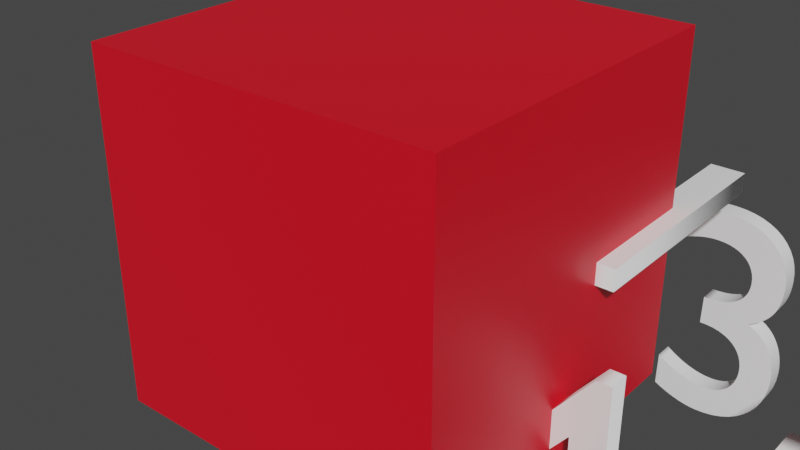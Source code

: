 # Source: d_rouge.blend  (saved by Blender 2.90.8; exported with 4.5.12 LTS)
import bpy
from mathutils import Matrix  # noqa: F401  (used for matrix-valued properties, if any)

bpy.ops.wm.read_factory_settings(use_empty=True)
scene = bpy.context.scene
scene.name = 'Scene'

# ---- collections
col_collection = bpy.data.collections.new('Collection'); scene.collection.children.link(col_collection)

# ---- materials (node trees are filled in below, after node groups)
mat_material = bpy.data.materials.new('Material')
mat_material.alpha_threshold = 0.0
mat_material.use_transparent_shadow = False
mat_material.line_color = (0.0, 0.0, 0.0, 1.0)
mat_material_002 = bpy.data.materials.new('Material.002')
mat_material_002.use_transparent_shadow = False

# ---- material node trees
mat_material.use_nodes = True; mat_material.node_tree.nodes.clear()
_N = mat_material.node_tree.nodes; _L = mat_material.node_tree.links
n0 = _N.new('ShaderNodeOutputMaterial'); n0.name = 'Material Output'; n0.location = (300, 300)
n1 = _N.new('ShaderNodeBsdfPrincipled'); n1.name = 'Principled BSDF'; n1.location = (10, 300)
n1.distribution = 'GGX'
n1.subsurface_method = 'BURLEY'
n1.inputs[0].default_value = (0.8, 0.005573, 0.01993, 1.0)
n1.inputs[2].default_value = 0.4
n1.inputs[3].default_value = 1.45
n1.inputs[27].default_value = (0.0, 0.0, 0.0, 1.0)
n1.inputs[28].default_value = 1.0
_L.new(n1.outputs[0], n0.inputs[0])
n0.is_active_output = True
mat_material_002.use_nodes = True; mat_material_002.node_tree.nodes.clear()
_N = mat_material_002.node_tree.nodes; _L = mat_material_002.node_tree.links
n0 = _N.new('ShaderNodeBsdfPrincipled'); n0.name = 'Principled BSDF'; n0.location = (10, 300)
n0.distribution = 'GGX'
n0.subsurface_method = 'BURLEY'
n0.inputs[0].default_value = (1.0, 1.0, 1.0, 1.0)
n0.inputs[3].default_value = 1.45
n0.inputs[27].default_value = (0.0, 0.0, 0.0, 1.0)
n0.inputs[28].default_value = 1.0
n1 = _N.new('ShaderNodeOutputMaterial'); n1.name = 'Material Output'; n1.location = (300, 300)
_L.new(n0.outputs[0], n1.inputs[0])
n1.is_active_output = True

# ---- world
world_world = bpy.data.worlds.new('World'); scene.world = world_world
world_world.use_nodes = True; world_world.node_tree.nodes.clear()
_N = world_world.node_tree.nodes; _L = world_world.node_tree.links
n0 = _N.new('ShaderNodeOutputWorld'); n0.name = 'World Output'; n0.location = (300, 300)
n1 = _N.new('ShaderNodeBackground'); n1.name = 'Background'; n1.location = (10, 300)
n1.inputs[0].default_value = (0.05088, 0.05088, 0.05088, 1.0)
_L.new(n1.outputs[0], n0.inputs[0])
n0.is_active_output = True
world_world.color = (0.05088, 0.05088, 0.05088)
world_world.use_sun_shadow = False
world_world.sun_shadow_jitter_overblur = 0.0

# ---- meshes
me_cube = bpy.data.meshes.new('Cube')
me_cube.from_pydata([(1.0, 1.0, 1.0), (1.0, 1.0, -1.0), (1.0, -1.0, 1.0), (1.0, -1.0, -1.0), (-1.0, 1.0, 1.0), (-1.0, 1.0, -1.0), (-1.0, -1.0, 1.0), (-1.0, -1.0, -1.0)], [], [(0, 4, 6, 2), (3, 2, 6, 7), (7, 6, 4, 5), (5, 1, 3, 7), (1, 0, 2, 3), (5, 4, 0, 1)])
_uv = me_cube.uv_layers.new(name='UVMap')
_uv.uv.foreach_set('vector', [0.625, 0.5, 0.875, 0.5, 0.875, 0.75, 0.625, 0.75, 0.375, 0.75, 0.625, 0.75, 0.625, 1.0, 0.375, 1.0, 0.375, 0.0, 0.625, 0.0, 0.625, 0.25, 0.375, 0.25, 0.125, 0.5, 0.375, 0.5, 0.375, 0.75, 0.125, 0.75, 0.375, 0.5, 0.625, 0.5, 0.625, 0.75, 0.375, 0.75, 0.375, 0.25, 0.625, 0.25, 0.625, 0.5, 0.375, 0.5])
me_cube.materials.append(mat_material)
me_cube.use_remesh_preserve_volume = False
me_cube.use_remesh_preserve_attributes = False
me_cube.use_mirror_vertex_groups = False
me_cube.update()

# ---- curves / text
txt_text = bpy.data.curves.new('Text', 'FONT')
txt_text.dimensions = '2D'
txt_text.body = '1'
txt_text.materials.append(mat_material_002)
txt_text.use_path_clamp = True
txt_text.extrude = 0.03
txt_text.align_x = 'CENTER'
txt_text.align_y = 'CENTER'
txt_text.small_caps_scale = 1.0
txt_text_001 = bpy.data.curves.new('Text.001', 'FONT')
txt_text_001.dimensions = '2D'
txt_text_001.body = '6'
txt_text_001.materials.append(mat_material_002)
txt_text_001.use_path_clamp = True
txt_text_001.extrude = 0.03
txt_text_001.align_x = 'CENTER'
txt_text_001.align_y = 'CENTER'
txt_text_001.small_caps_scale = 1.0
txt_text_002 = bpy.data.curves.new('Text.002', 'FONT')
txt_text_002.dimensions = '2D'
txt_text_002.body = '5'
txt_text_002.materials.append(mat_material_002)
txt_text_002.use_path_clamp = True
txt_text_002.extrude = 0.03
txt_text_002.align_x = 'CENTER'
txt_text_002.align_y = 'CENTER'
txt_text_002.small_caps_scale = 1.0
txt_text_003 = bpy.data.curves.new('Text.003', 'FONT')
txt_text_003.dimensions = '2D'
txt_text_003.body = '2'
txt_text_003.materials.append(mat_material_002)
txt_text_003.use_path_clamp = True
txt_text_003.extrude = 0.03
txt_text_003.align_x = 'CENTER'
txt_text_003.align_y = 'CENTER'
txt_text_003.small_caps_scale = 1.0
txt_text_004 = bpy.data.curves.new('Text.004', 'FONT')
txt_text_004.dimensions = '2D'
txt_text_004.body = '4'
txt_text_004.materials.append(mat_material_002)
txt_text_004.use_path_clamp = True
txt_text_004.extrude = 0.03
txt_text_004.align_x = 'CENTER'
txt_text_004.align_y = 'CENTER'
txt_text_004.small_caps_scale = 1.0
txt_text_005 = bpy.data.curves.new('Text.005', 'FONT')
txt_text_005.dimensions = '2D'
txt_text_005.body = '3'
txt_text_005.materials.append(mat_material_002)
txt_text_005.use_path_clamp = True
txt_text_005.extrude = 0.03
txt_text_005.align_x = 'CENTER'
txt_text_005.align_y = 'CENTER'
txt_text_005.small_caps_scale = 1.0

# ---- objects
ob_cube = bpy.data.objects.new('Cube', me_cube)
ob_text = bpy.data.objects.new('Text', txt_text)
ob_text_001 = bpy.data.objects.new('Text.001', txt_text_001)
ob_text_002 = bpy.data.objects.new('Text.002', txt_text_002)
ob_text_003 = bpy.data.objects.new('Text.003', txt_text_003)
ob_text_004 = bpy.data.objects.new('Text.004', txt_text_004)
ob_text_005 = bpy.data.objects.new('Text.005', txt_text_005)

# ---- transforms, parenting, visibility, modifiers, constraints
ob_cube.location = (0.0, 0.0, 0.0)
ob_cube.lock_rotations_4d = False
ob_cube.empty_display_type = 'ARROWS'
ob_cube.lineart.crease_threshold = 0.0
ob_text.parent = ob_cube
ob_text.matrix_parent_inverse = Matrix(((1.0, -0.0, 0.0, 1.0), (-0.0, 1.0, -0.0, 1.0), (-0.0, 0.0, 1.0, -1.0), (-0.0, 0.0, -0.0, 1.0)))
ob_text.location = (0.0, -0.1394, 0.9652)
ob_text.scale = (2.056, 2.056, 2.056)
ob_text.lineart.crease_threshold = 0.0
ob_text_001.parent = ob_cube
ob_text_001.matrix_parent_inverse = Matrix(((1.0, -0.0, 0.0, 1.0), (-0.0, 1.0, -0.0, 1.0), (-0.0, 0.0, 1.0, -1.0), (-0.0, 0.0, -0.0, 1.0)))
ob_text_001.location = (0.0, -0.1394, -1.013)
ob_text_001.scale = (2.056, 2.056, 2.056)
ob_text_001.lineart.crease_threshold = 0.0
ob_text_002.parent = ob_cube
ob_text_002.matrix_parent_inverse = Matrix(((1.0, -0.0, 0.0, 1.0), (-0.0, 1.0, -0.0, 1.0), (-0.0, 0.0, 1.0, -1.0), (-0.0, 0.0, -0.0, 1.0)))
ob_text_002.location = (1.001, -0.1394, -0.07057)
ob_text_002.rotation_euler = (-0.0, 1.571, 0.0)
ob_text_002.scale = (2.056, 2.056, 2.056)
ob_text_002.lineart.crease_threshold = 0.0
ob_text_003.parent = ob_cube
ob_text_003.matrix_parent_inverse = Matrix(((1.0, -0.0, 0.0, 1.0), (-0.0, 1.0, -0.0, 1.0), (-0.0, 0.0, 1.0, -1.0), (-0.0, 0.0, -0.0, 1.0)))
ob_text_003.location = (-0.9447, -0.1394, -0.07057)
ob_text_003.rotation_euler = (-0.0, -1.571, 0.0)
ob_text_003.scale = (2.056, 2.056, 2.056)
ob_text_003.lineart.crease_threshold = 0.0
ob_text_004.parent = ob_cube
ob_text_004.matrix_parent_inverse = Matrix(((1.0, -0.0, 0.0, 1.0), (-0.0, 1.0, -0.0, 1.0), (-0.0, 0.0, 1.0, -1.0), (-0.0, 0.0, -0.0, 1.0)))
ob_text_004.location = (0.0, -0.9995, -0.1861)
ob_text_004.rotation_euler = (1.571, -0.0, 0.0)
ob_text_004.scale = (2.056, 2.056, 2.056)
ob_text_004.lineart.crease_threshold = 0.0
ob_text_005.parent = ob_cube
ob_text_005.matrix_parent_inverse = Matrix(((1.0, -0.0, 0.0, 1.0), (-0.0, 1.0, -0.0, 1.0), (-0.0, 0.0, 1.0, -1.0), (-0.0, 0.0, -0.0, 1.0)))
ob_text_005.location = (0.0, 0.9851, -0.1861)
ob_text_005.rotation_euler = (1.571, 0.01745, 0.0)
ob_text_005.scale = (2.056, 2.056, 2.056)
ob_text_005.lineart.crease_threshold = 0.0

# ---- collection membership
col_collection.objects.link(ob_cube)
col_collection.objects.link(ob_text)
col_collection.objects.link(ob_text_001)
col_collection.objects.link(ob_text_002)
col_collection.objects.link(ob_text_003)
col_collection.objects.link(ob_text_004)
col_collection.objects.link(ob_text_005)

# ---- scene / render settings (as saved in the file)
scene.frame_start = 1; scene.frame_end = 250; scene.frame_set(1)
scene.render.engine = 'BLENDER_EEVEE_NEXT'
scene.cycles.use_denoising = False
scene.cycles.samples = 128
scene.cycles.sampling_pattern = 'TABULATED_SOBOL'
scene.cycles.use_adaptive_sampling = False
scene.cycles.use_light_tree = False
scene.view_settings.view_transform = 'Filmic'
bpy.context.view_layer.update()

# ---- added for rendering (the .blend has no active camera and no usable light): camera, sun
cam_auto = bpy.data.cameras.new('AutoCamera')
cam_auto.lens = 50.0
cam_auto.sensor_width = 36.0
cam_auto.clip_end = 1000.0
ob_auto_camera = bpy.data.objects.new('AutoCamera', cam_auto)
scene.collection.objects.link(ob_auto_camera)
ob_auto_camera.location = (3.21293, -3.85498, 2.56351)
ob_auto_camera.rotation_euler = (1.09748, -7.21219e-08, 0.694738)
scene.camera = ob_auto_camera
light_auto_sun = bpy.data.lights.new('AutoSun', 'SUN')
light_auto_sun.energy = 3.0
light_auto_sun.angle = 0.0523599
ob_auto_sun = bpy.data.objects.new('AutoSun', light_auto_sun)
scene.collection.objects.link(ob_auto_sun)
ob_auto_sun.rotation_euler = (0.872665, 0.174533, 0.523599)
bpy.context.view_layer.update()
